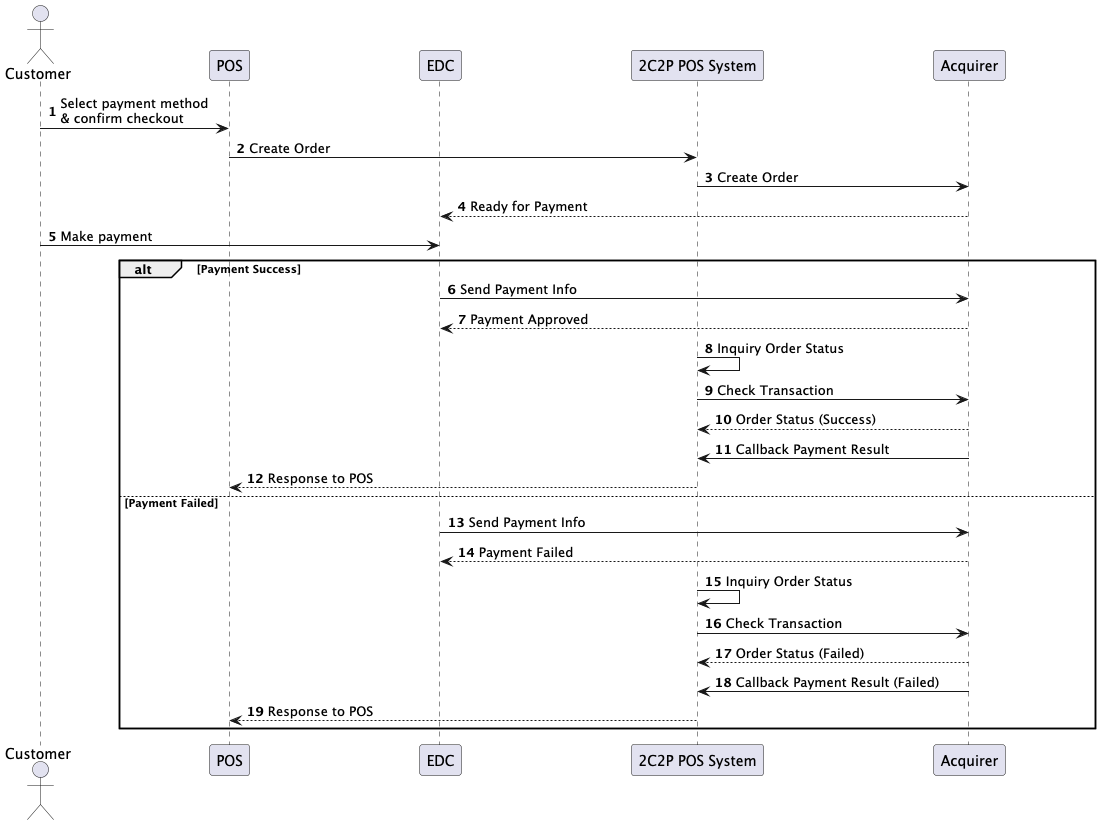

The diagram above was rendered by PlantUML. Its source (embedded in the PNG):
@startuml
' Gợi ý: sơ đồ thanh toán POS qua EDC → 2C2P POS → Acquirer

autonumber

actor Customer
participant POS_CLIENT as "POS"
participant EDC
participant POS as "2C2P POS System"
participant Acquirer
skinparam ParticipantPadding 80

Customer -> POS_CLIENT: Select payment method \n& confirm checkout

POS_CLIENT -> POS: Create Order
POS -> Acquirer: Create Order

Acquirer --> EDC: Ready for Payment

Customer -> EDC: Make payment

alt Payment Success
  EDC -> Acquirer: Send Payment Info
  Acquirer --> EDC: Payment Approved

  POS -> POS: Inquiry Order Status
  POS -> Acquirer: Check Transaction
  Acquirer --> POS: Order Status (Success)

  Acquirer -> POS: Callback Payment Result
  POS --> POS_CLIENT: Response to POS
else Payment Failed
  EDC -> Acquirer: Send Payment Info
  Acquirer --> EDC: Payment Failed

  POS -> POS: Inquiry Order Status
  POS -> Acquirer: Check Transaction
  Acquirer --> POS: Order Status (Failed)


  Acquirer -> POS: Callback Payment Result (Failed)
  POS --> POS_CLIENT: Response to POS
end

@enduml